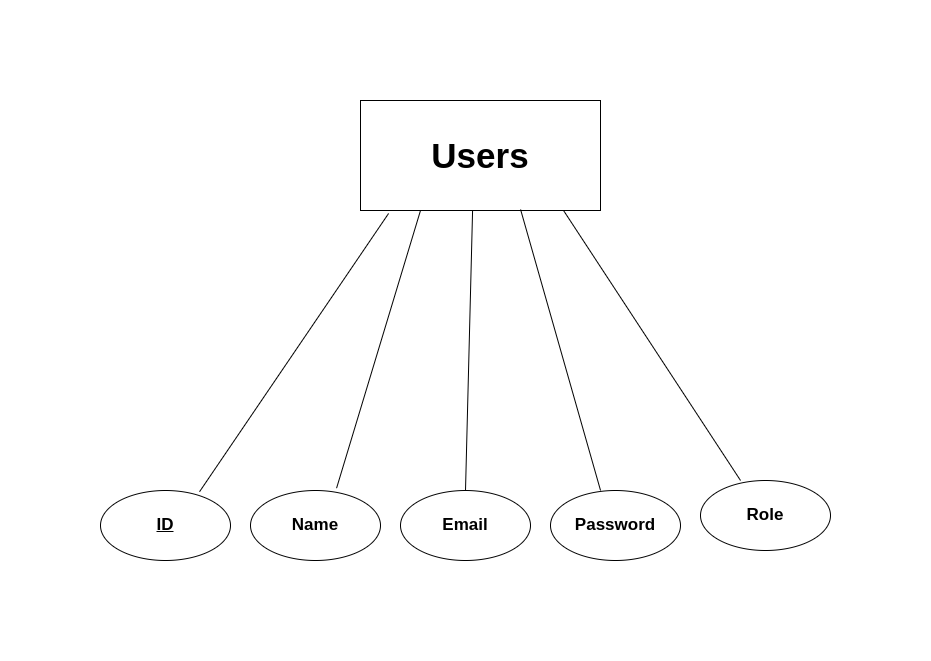

The diagram above was exported from draw.io. Its source (the exported page's mxGraphModel, read from the mxfile embedded in the PNG):
<mxGraphModel dx="1362" dy="807" grid="1" gridSize="10" guides="1" tooltips="1" connect="1" arrows="1" fold="1" page="1" pageScale="1" pageWidth="850" pageHeight="1100" math="0" shadow="0" extFonts="Permanent Marker^https://fonts.googleapis.com/css?family=Permanent+Marker">
  <root>
    <mxCell id="0" />
    <mxCell id="1" parent="0" />
    <mxCell id="hW7wHanpl_4ntIe9hV_w-2" value="&lt;font size=&quot;1&quot; style=&quot;&quot;&gt;&lt;b style=&quot;font-size: 35px;&quot;&gt;Users&lt;/b&gt;&lt;/font&gt;" style="whiteSpace=wrap;html=1;align=center;" vertex="1" parent="1">
      <mxGeometry x="290" y="20" width="240" height="110" as="geometry" />
    </mxCell>
    <mxCell id="hW7wHanpl_4ntIe9hV_w-3" value="" style="endArrow=none;html=1;rounded=0;exitX=0.762;exitY=0.017;exitDx=0;exitDy=0;exitPerimeter=0;entryX=0.117;entryY=1.027;entryDx=0;entryDy=0;entryPerimeter=0;" edge="1" parent="1" source="hW7wHanpl_4ntIe9hV_w-8" target="hW7wHanpl_4ntIe9hV_w-2">
      <mxGeometry relative="1" as="geometry">
        <mxPoint x="230" y="260" as="sourcePoint" />
        <mxPoint x="300" y="180" as="targetPoint" />
      </mxGeometry>
    </mxCell>
    <mxCell id="hW7wHanpl_4ntIe9hV_w-8" value="&lt;font style=&quot;font-size: 17px;&quot;&gt;&lt;b&gt;ID&lt;/b&gt;&lt;/font&gt;" style="ellipse;whiteSpace=wrap;html=1;align=center;fontStyle=4;" vertex="1" parent="1">
      <mxGeometry x="30" y="410" width="130" height="70" as="geometry" />
    </mxCell>
    <mxCell id="hW7wHanpl_4ntIe9hV_w-9" value="&lt;font style=&quot;font-size: 17px;&quot;&gt;&lt;b&gt;Name&lt;/b&gt;&lt;/font&gt;" style="ellipse;whiteSpace=wrap;html=1;align=center;" vertex="1" parent="1">
      <mxGeometry x="180" y="410" width="130" height="70" as="geometry" />
    </mxCell>
    <mxCell id="hW7wHanpl_4ntIe9hV_w-10" value="" style="endArrow=none;html=1;rounded=0;entryX=0.662;entryY=-0.033;entryDx=0;entryDy=0;entryPerimeter=0;exitX=0.25;exitY=1;exitDx=0;exitDy=0;" edge="1" parent="1" source="hW7wHanpl_4ntIe9hV_w-2" target="hW7wHanpl_4ntIe9hV_w-9">
      <mxGeometry relative="1" as="geometry">
        <mxPoint x="320" y="180" as="sourcePoint" />
        <mxPoint x="320" y="300" as="targetPoint" />
      </mxGeometry>
    </mxCell>
    <mxCell id="hW7wHanpl_4ntIe9hV_w-11" value="&lt;font style=&quot;font-size: 17px;&quot;&gt;&lt;b&gt;Email&lt;/b&gt;&lt;/font&gt;" style="ellipse;whiteSpace=wrap;html=1;align=center;" vertex="1" parent="1">
      <mxGeometry x="330" y="410" width="130" height="70" as="geometry" />
    </mxCell>
    <mxCell id="hW7wHanpl_4ntIe9hV_w-19" value="&lt;font style=&quot;font-size: 17px;&quot;&gt;&lt;b&gt;Password&lt;/b&gt;&lt;/font&gt;" style="ellipse;whiteSpace=wrap;html=1;align=center;" vertex="1" parent="1">
      <mxGeometry x="480" y="410" width="130" height="70" as="geometry" />
    </mxCell>
    <mxCell id="hW7wHanpl_4ntIe9hV_w-20" value="" style="endArrow=none;html=1;rounded=0;exitX=0.667;exitY=0.991;exitDx=0;exitDy=0;entryX=0.385;entryY=0;entryDx=0;entryDy=0;entryPerimeter=0;exitPerimeter=0;" edge="1" parent="1" source="hW7wHanpl_4ntIe9hV_w-2" target="hW7wHanpl_4ntIe9hV_w-19">
      <mxGeometry relative="1" as="geometry">
        <mxPoint x="470" y="280" as="sourcePoint" />
        <mxPoint x="630" y="280" as="targetPoint" />
      </mxGeometry>
    </mxCell>
    <mxCell id="hW7wHanpl_4ntIe9hV_w-22" value="&lt;font style=&quot;font-size: 17px;&quot;&gt;&lt;b&gt;Role&lt;/b&gt;&lt;/font&gt;" style="ellipse;whiteSpace=wrap;html=1;align=center;" vertex="1" parent="1">
      <mxGeometry x="630" y="400" width="130" height="70" as="geometry" />
    </mxCell>
    <mxCell id="hW7wHanpl_4ntIe9hV_w-23" value="" style="endArrow=none;html=1;rounded=0;entryX=0.308;entryY=0;entryDx=0;entryDy=0;entryPerimeter=0;exitX=0.846;exitY=1;exitDx=0;exitDy=0;exitPerimeter=0;" edge="1" parent="1" source="hW7wHanpl_4ntIe9hV_w-2" target="hW7wHanpl_4ntIe9hV_w-22">
      <mxGeometry relative="1" as="geometry">
        <mxPoint x="390" y="140" as="sourcePoint" />
        <mxPoint x="655" y="190" as="targetPoint" />
      </mxGeometry>
    </mxCell>
    <mxCell id="hW7wHanpl_4ntIe9hV_w-26" value="" style="endArrow=none;html=1;rounded=0;entryX=0.5;entryY=0;entryDx=0;entryDy=0;exitX=0.467;exitY=1;exitDx=0;exitDy=0;exitPerimeter=0;" edge="1" parent="1" source="hW7wHanpl_4ntIe9hV_w-2" target="hW7wHanpl_4ntIe9hV_w-11">
      <mxGeometry relative="1" as="geometry">
        <mxPoint x="374" y="180" as="sourcePoint" />
        <mxPoint x="290" y="328" as="targetPoint" />
      </mxGeometry>
    </mxCell>
  </root>
</mxGraphModel>